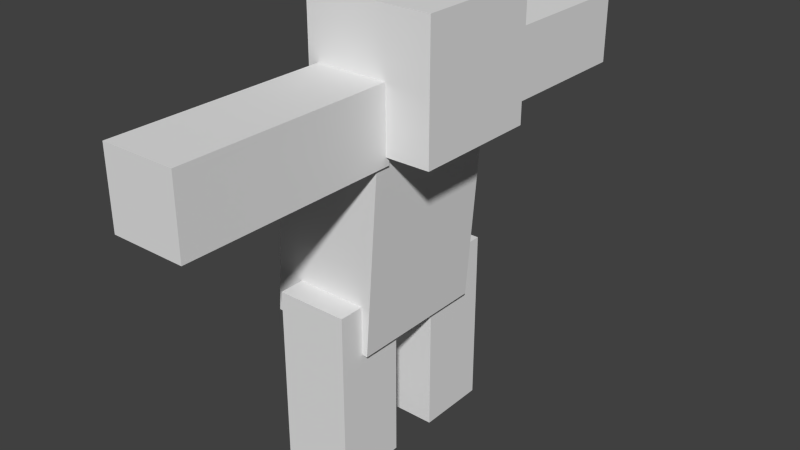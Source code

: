 # Source: unggoy.blend  (saved by Blender 2.72.0; exported with 4.5.12 LTS)
import bpy
from mathutils import Matrix  # noqa: F401  (used for matrix-valued properties, if any)

bpy.ops.wm.read_factory_settings(use_empty=True)
scene = bpy.context.scene
scene.name = 'Scene'

# ---- collections
col_collection_1 = bpy.data.collections.new('Collection 1'); scene.collection.children.link(col_collection_1)

# ---- world
world_world = bpy.data.worlds.new('World'); scene.world = world_world
world_world.color = (0.05088, 0.05088, 0.05088)
world_world.use_sun_shadow = False
world_world.sun_shadow_jitter_overblur = 0.0
world_world.cycles.sampling_method = 'MANUAL'
world_world.cycles.sample_map_resolution = 256

# ---- meshes
me_mesh = bpy.data.meshes.new('Mesh')
me_mesh.from_pydata([(-0.8716, -0.9976, 1.927), (-0.8716, 1.002, 1.927), (0.6244, 1.002, 1.818), (0.6244, -0.9976, 1.818), (-0.654, -0.9976, 4.919), (-0.654, 1.002, 4.919), (0.8421, 1.002, 4.81), (0.8421, -0.9976, 4.81), (-0.1557, 0.8246, 4.39), (-0.1557, 3.825, 4.39), (0.8443, 3.825, 4.39), (0.8443, 0.8246, 4.39), (-0.1557, 0.8246, 5.39), (-0.1557, 3.825, 5.39), (0.8443, 3.825, 5.39), (0.8443, 0.8246, 5.39), (-0.1557, -0.8197, 4.39), (-0.1557, -3.82, 4.39), (0.8443, -3.82, 4.39), (0.8443, -0.8197, 4.39), (-0.1557, -0.8197, 5.39), (-0.1557, -3.82, 5.39), (0.8443, -3.82, 5.39), (0.8443, -0.8197, 5.39), (-0.448, -1.353, 0.004901), (0.5505, -1.352, 0.00493), (0.5491, -0.3533, 0.004906), (-0.4494, -0.3547, 0.004876), (-0.4481, -1.353, 2.505), (0.5504, -1.352, 2.505), (0.5491, -0.3533, 2.505), (-0.4495, -0.3546, 2.505), (-0.448, 1.358, 0.004901), (0.5505, 1.357, 0.00493), (0.5491, 0.3582, 0.004906), (-0.4494, 0.3596, 0.004876), (-0.4481, 1.358, 2.505), (0.5504, 1.357, 2.505), (0.5491, 0.3581, 2.505), (-0.4495, 0.3595, 2.505), (-0.2996, 0.8774, 4.506), (1.45, 0.8774, 4.506), (1.45, -0.8726, 4.506), (-0.2996, -0.8726, 4.506), (-0.2996, 0.8775, 6.256), (1.45, 0.8775, 6.256), (1.45, -0.8725, 6.256), (-0.2996, -0.8725, 6.256)], [], [(4, 5, 1, 0), (5, 6, 2, 1), (6, 7, 3, 2), (7, 4, 0, 3), (0, 1, 2, 3), (7, 6, 5, 4), (12, 13, 9, 8), (13, 14, 10, 9), (14, 15, 11, 10), (15, 12, 8, 11), (8, 9, 10, 11), (15, 14, 13, 12), (20, 16, 17, 21), (21, 17, 18, 22), (22, 18, 19, 23), (23, 19, 16, 20), (16, 19, 18, 17), (23, 20, 21, 22), (28, 24, 25, 29), (29, 25, 26, 30), (30, 26, 27, 31), (31, 27, 24, 28), (24, 27, 26, 25), (31, 28, 29, 30), (36, 37, 33, 32), (37, 38, 34, 33), (38, 39, 35, 34), (39, 36, 32, 35), (32, 33, 34, 35), (39, 38, 37, 36), (44, 45, 41, 40), (45, 46, 42, 41), (46, 47, 43, 42), (47, 44, 40, 43), (40, 41, 42, 43), (47, 46, 45, 44)])
_uv = me_mesh.uv_layers.new(name='UVMap')
_uv.uv.foreach_set('vector', [0.4375, 0.75, 0.3125, 0.75, 0.3125, 0.5625, 0.4375, 0.5625, 0.3125, 0.75, 0.2188, 0.75, 0.2188, 0.5625, 0.3125, 0.5625, 0.2188, 0.75, 0.09375, 0.75, 0.09375, 0.5625, 0.2188, 0.5625, 0.09375, 0.75, 0.0, 0.75, 0.0, 0.5625, 0.09375, 0.5625, 0.0, 0.4688, 0.125, 0.4688, 0.125, 0.5625, 0.0, 0.5625, 0.25, 0.5625, 0.125, 0.5625, 0.125, 0.4688, 0.25, 0.4688, 0.25, 0.3125, 0.4375, 0.3125, 0.4375, 0.375, 0.25, 0.375, 0.25, 0.375, 0.25, 0.4375, 0.1875, 0.4375, 0.1875, 0.375, 0.4375, 0.5, 0.25, 0.5, 0.25, 0.4375, 0.4375, 0.4375, 0.5, 0.4375, 0.4375, 0.4375, 0.4375, 0.375, 0.5, 0.375, 0.25, 0.25, 0.4375, 0.25, 0.4375, 0.3125, 0.25, 0.3125, 0.25, 0.375, 0.4375, 0.375, 0.4375, 0.4375, 0.25, 0.4375, 0.25, 0.3125, 0.25, 0.375, 0.4375, 0.375, 0.4375, 0.3125, 0.25, 0.375, 0.1875, 0.375, 0.1875, 0.4375, 0.25, 0.4375, 0.4375, 0.5, 0.4375, 0.4375, 0.25, 0.4375, 0.25, 0.5, 0.5, 0.4375, 0.5, 0.375, 0.4375, 0.375, 0.4375, 0.4375, 0.25, 0.25, 0.25, 0.3125, 0.4375, 0.3125, 0.4375, 0.25, 0.25, 0.375, 0.25, 0.4375, 0.4375, 0.4375, 0.4375, 0.375, 0.1875, 0.375, 0.1875, 0.2188, 0.125, 0.2188, 0.125, 0.375, 0.125, 0.375, 0.125, 0.2188, 0.0625, 0.2188, 0.0625, 0.375, 0.0625, 0.375, 0.0625, 0.2188, 0.0, 0.2188, 0.0, 0.375, 0.25, 0.375, 0.25, 0.2188, 0.1875, 0.2188, 0.1875, 0.375, 0.125, 0.1562, 0.0625, 0.1562, 0.0625, 0.2188, 0.125, 0.2188, 0.125, 0.4375, 0.125, 0.375, 0.0625, 0.375, 0.0625, 0.4375, 0.1875, 0.375, 0.125, 0.375, 0.125, 0.2188, 0.1875, 0.2188, 0.125, 0.375, 0.0625, 0.375, 0.0625, 0.2188, 0.125, 0.2188, 0.0625, 0.375, 0.0, 0.375, 0.0, 0.2188, 0.0625, 0.2188, 0.25, 0.375, 0.1875, 0.375, 0.1875, 0.2188, 0.25, 0.2188, 0.125, 0.1562, 0.125, 0.2188, 0.0625, 0.2188, 0.0625, 0.1562, 0.125, 0.4375, 0.0625, 0.4375, 0.0625, 0.375, 0.125, 0.375, 0.2344, 0.7656, 0.3516, 0.7656, 0.3516, 0.8828, 0.2344, 0.8828, 0.2344, 0.8828, 0.1172, 0.8828, 0.1172, 0.7656, 0.2344, 0.7656, 0.1172, 0.8828, 0.0, 0.8828, 0.0, 0.7656, 0.1172, 0.7656, 0.0, 1.0, 0.0, 0.8828, 0.1172, 0.8828, 0.1172, 1.0, 0.2344, 1.0, 0.2344, 0.8828, 0.3516, 0.8828, 0.3516, 1.0, 0.2344, 0.8828, 0.2344, 1.0, 0.1172, 1.0, 0.1172, 0.8828])
me_mesh.use_remesh_preserve_volume = False
me_mesh.use_remesh_preserve_attributes = False
me_mesh.use_mirror_vertex_groups = False
me_mesh.update()
arm_armature = bpy.data.armatures.new('Armature')  # bones are not reproduced

# ---- objects
ob_armature = bpy.data.objects.new('Armature', arm_armature)
ob_mesh = bpy.data.objects.new('Mesh', me_mesh)

# ---- transforms, parenting, visibility, modifiers, constraints
ob_armature.location = (-0.0222, 0.003649, 6.194)
ob_armature.scale = (2.504, 2.504, 2.504)
ob_armature.show_in_front = True
ob_armature.lineart.crease_threshold = 0.0
ob_mesh.parent = ob_armature
ob_mesh.matrix_parent_inverse = Matrix(((1.0, 0.0, 0.0, -0.0), (0.0, 1.0, 0.0, -0.0), (0.0, 0.0, 1.0, -2.475), (0.0, 0.0, 0.0, 1.0)))
ob_mesh.location = (0.01476, -0.002426, 0.001614)
ob_mesh.lineart.crease_threshold = 0.0
_vg = ob_mesh.vertex_groups.new(name='Body')
_vg.add([0, 1, 2, 3, 4, 5, 6, 7], 1.0, 'REPLACE')
_vg = ob_mesh.vertex_groups.new(name='Head')
_vg.add([40, 41, 42, 43, 44, 45, 46, 47], 1.0, 'REPLACE')
_vg = ob_mesh.vertex_groups.new(name='ArmLeft')
_vg.add([8, 9, 10, 11, 12, 13, 14, 15], 1.0, 'REPLACE')
_vg = ob_mesh.vertex_groups.new(name='LegRight')
_vg.add([24, 25, 26, 27, 28, 29, 30, 31], 1.0, 'REPLACE')
_vg = ob_mesh.vertex_groups.new(name='LegLeft')
_vg.add([32, 33, 34, 35, 36, 37, 38, 39], 1.0, 'REPLACE')
_vg = ob_mesh.vertex_groups.new(name='ArmRight')
_vg.add([16, 17, 18, 19, 20, 21, 22, 23], 1.0, 'REPLACE')
_m = ob_mesh.modifiers.new('Armature', 'ARMATURE')
_m.object = ob_armature

# ---- collection membership
col_collection_1.objects.link(ob_armature)
col_collection_1.objects.link(ob_mesh)

# ---- scene / render settings (as saved in the file)
scene.frame_start = 0; scene.frame_end = 113; scene.frame_set(1)
scene.render.engine = 'BLENDER_EEVEE_NEXT'
scene.render.resolution_percentage = 50
scene.render.dither_intensity = 0.0
scene.cycles.use_denoising = False
scene.cycles.samples = 10
scene.cycles.sampling_pattern = 'TABULATED_SOBOL'
scene.cycles.light_sampling_threshold = 0.0
scene.cycles.use_adaptive_sampling = False
scene.cycles.use_light_tree = False
scene.cycles.blur_glossy = 0.0
scene.cycles.pixel_filter_type = 'GAUSSIAN'
scene.cycles.sample_clamp_indirect = 0.0
scene.view_settings.view_transform = 'Standard'
bpy.context.view_layer.update()

# ---- added for rendering (the .blend has no active camera and no usable light): camera, sun
cam_auto = bpy.data.cameras.new('AutoCamera')
cam_auto.lens = 50.0
cam_auto.sensor_width = 36.0
cam_auto.clip_end = 1000.0
ob_auto_camera = bpy.data.objects.new('AutoCamera', cam_auto)
scene.collection.objects.link(ob_auto_camera)
ob_auto_camera.location = (20.5834, -23.7267, 23.699)
ob_auto_camera.rotation_euler = (1.09748, -7.21219e-08, 0.694738)
scene.camera = ob_auto_camera
light_auto_sun = bpy.data.lights.new('AutoSun', 'SUN')
light_auto_sun.energy = 3.0
light_auto_sun.angle = 0.0523599
ob_auto_sun = bpy.data.objects.new('AutoSun', light_auto_sun)
scene.collection.objects.link(ob_auto_sun)
ob_auto_sun.rotation_euler = (0.872665, 0.174533, 0.523599)
bpy.context.view_layer.update()
